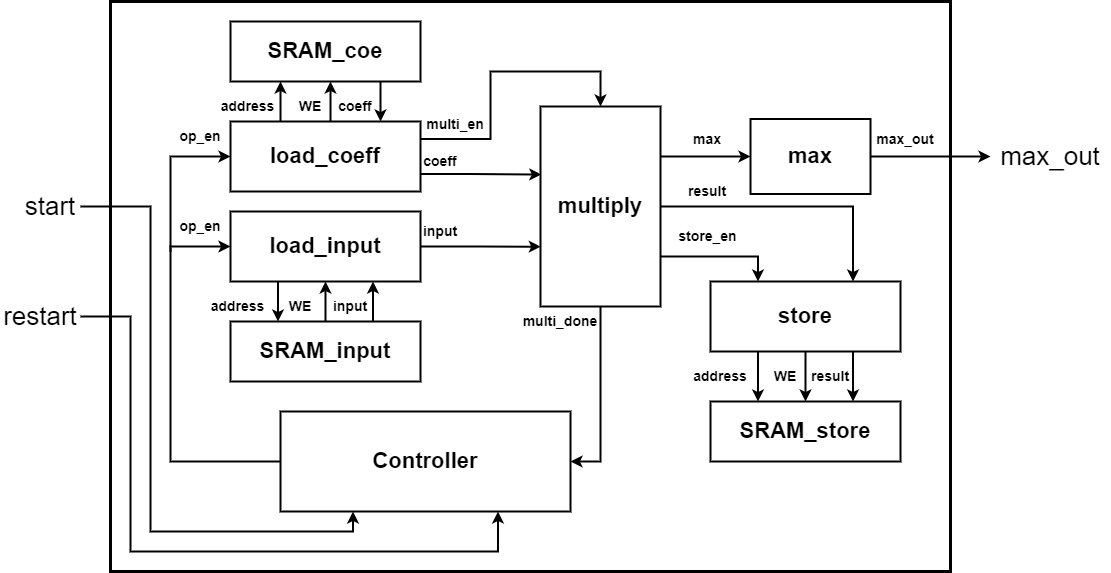

The diagram above was exported from draw.io. Its source (the exported page's mxGraphModel, read from the mxfile embedded in the PNG):
<mxGraphModel dx="1687" dy="927" grid="1" gridSize="10" guides="1" tooltips="1" connect="1" arrows="1" fold="1" page="1" pageScale="1" pageWidth="827" pageHeight="1169" math="0" shadow="0">
  <root>
    <mxCell id="0" />
    <mxCell id="1" parent="0" />
    <mxCell id="Kx7u8_BKKDevjBMqUn7J-1" value="" style="rounded=0;whiteSpace=wrap;html=1;strokeWidth=3;" parent="1" vertex="1">
      <mxGeometry x="250" y="110" width="840" height="570" as="geometry" />
    </mxCell>
    <mxCell id="Kx7u8_BKKDevjBMqUn7J-2" value="&lt;b&gt;&lt;font style=&quot;font-size: 22px&quot;&gt;load_coeff&lt;/font&gt;&lt;/b&gt;" style="rounded=0;whiteSpace=wrap;html=1;strokeWidth=2;" parent="1" vertex="1">
      <mxGeometry x="370" y="230" width="190" height="70" as="geometry" />
    </mxCell>
    <mxCell id="XIAV7bNNw6E7Ryx6T9EP-1" value="&lt;b&gt;&lt;font style=&quot;font-size: 22px&quot;&gt;Controller&lt;/font&gt;&lt;/b&gt;" style="rounded=0;whiteSpace=wrap;html=1;strokeWidth=2;" parent="1" vertex="1">
      <mxGeometry x="420" y="520" width="290" height="100" as="geometry" />
    </mxCell>
    <mxCell id="XIAV7bNNw6E7Ryx6T9EP-2" value="&lt;b&gt;&lt;font style=&quot;font-size: 22px&quot;&gt;load_input&lt;/font&gt;&lt;/b&gt;" style="rounded=0;whiteSpace=wrap;html=1;strokeWidth=2;" parent="1" vertex="1">
      <mxGeometry x="370" y="320" width="190" height="70" as="geometry" />
    </mxCell>
    <mxCell id="XIAV7bNNw6E7Ryx6T9EP-3" value="&lt;b&gt;&lt;font style=&quot;font-size: 22px&quot;&gt;multiply&lt;/font&gt;&lt;/b&gt;" style="rounded=0;whiteSpace=wrap;html=1;strokeWidth=2;" parent="1" vertex="1">
      <mxGeometry x="680" y="215" width="120" height="200" as="geometry" />
    </mxCell>
    <mxCell id="XIAV7bNNw6E7Ryx6T9EP-4" value="&lt;b&gt;&lt;font style=&quot;font-size: 22px&quot;&gt;store&lt;/font&gt;&lt;/b&gt;" style="rounded=0;whiteSpace=wrap;html=1;strokeWidth=2;" parent="1" vertex="1">
      <mxGeometry x="850" y="390" width="190" height="70" as="geometry" />
    </mxCell>
    <mxCell id="XIAV7bNNw6E7Ryx6T9EP-5" value="&lt;b&gt;&lt;font style=&quot;font-size: 22px&quot;&gt;max&lt;/font&gt;&lt;/b&gt;" style="rounded=0;whiteSpace=wrap;html=1;strokeWidth=2;" parent="1" vertex="1">
      <mxGeometry x="890" y="227.5" width="120" height="75" as="geometry" />
    </mxCell>
    <mxCell id="XIAV7bNNw6E7Ryx6T9EP-37" value="&lt;font style=&quot;font-size: 14px&quot;&gt;&lt;b&gt;coeff&lt;/b&gt;&lt;/font&gt;" style="rounded=0;whiteSpace=wrap;html=1;fillColor=none;strokeColor=none;" parent="1" vertex="1">
      <mxGeometry x="560" y="255" width="40" height="30" as="geometry" />
    </mxCell>
    <mxCell id="XIAV7bNNw6E7Ryx6T9EP-38" value="&lt;font style=&quot;font-size: 14px&quot;&gt;&lt;b&gt;input&lt;/b&gt;&lt;/font&gt;" style="rounded=0;whiteSpace=wrap;html=1;fillColor=none;strokeColor=none;" parent="1" vertex="1">
      <mxGeometry x="470" y="400" width="40" height="30" as="geometry" />
    </mxCell>
    <mxCell id="XIAV7bNNw6E7Ryx6T9EP-42" value="" style="endArrow=classic;html=1;rounded=0;strokeWidth=2;" parent="1" edge="1">
      <mxGeometry width="50" height="50" relative="1" as="geometry">
        <mxPoint x="420" y="230" as="sourcePoint" />
        <mxPoint x="420" y="190" as="targetPoint" />
        <Array as="points">
          <mxPoint x="420" y="210" />
        </Array>
      </mxGeometry>
    </mxCell>
    <mxCell id="XIAV7bNNw6E7Ryx6T9EP-44" value="&lt;font style=&quot;font-size: 14px&quot;&gt;&lt;b&gt;address&lt;/b&gt;&lt;/font&gt;" style="rounded=0;whiteSpace=wrap;html=1;fillColor=none;strokeColor=none;" parent="1" vertex="1">
      <mxGeometry x="360" y="200" width="55" height="30" as="geometry" />
    </mxCell>
    <mxCell id="XIAV7bNNw6E7Ryx6T9EP-50" value="" style="endArrow=classic;html=1;rounded=0;strokeWidth=2;" parent="1" edge="1">
      <mxGeometry width="50" height="50" relative="1" as="geometry">
        <mxPoint x="520" y="190" as="sourcePoint" />
        <mxPoint x="520" y="230" as="targetPoint" />
      </mxGeometry>
    </mxCell>
    <mxCell id="XIAV7bNNw6E7Ryx6T9EP-51" value="&lt;font style=&quot;font-size: 14px&quot;&gt;&lt;b&gt;coeff&lt;/b&gt;&lt;/font&gt;" style="rounded=0;whiteSpace=wrap;html=1;fillColor=none;strokeColor=none;" parent="1" vertex="1">
      <mxGeometry x="470" y="200" width="50" height="30" as="geometry" />
    </mxCell>
    <mxCell id="XIAV7bNNw6E7Ryx6T9EP-68" value="&lt;font style=&quot;font-size: 14px&quot;&gt;&lt;b&gt;result&lt;/b&gt;&lt;/font&gt;" style="rounded=0;whiteSpace=wrap;html=1;fillColor=none;strokeColor=none;" parent="1" vertex="1">
      <mxGeometry x="827" y="285" width="40" height="30" as="geometry" />
    </mxCell>
    <mxCell id="XIAV7bNNw6E7Ryx6T9EP-73" value="" style="endArrow=classic;html=1;rounded=0;strokeWidth=2;" parent="1" edge="1">
      <mxGeometry width="50" height="50" relative="1" as="geometry">
        <mxPoint x="470" y="230" as="sourcePoint" />
        <mxPoint x="470" y="190" as="targetPoint" />
      </mxGeometry>
    </mxCell>
    <mxCell id="XIAV7bNNw6E7Ryx6T9EP-74" value="&lt;font style=&quot;font-size: 14px&quot;&gt;&lt;b&gt;WE&lt;/b&gt;&lt;/font&gt;" style="rounded=0;whiteSpace=wrap;html=1;fillColor=none;strokeColor=none;" parent="1" vertex="1">
      <mxGeometry x="430" y="200" width="40" height="30" as="geometry" />
    </mxCell>
    <mxCell id="XIAV7bNNw6E7Ryx6T9EP-75" value="" style="endArrow=classic;html=1;rounded=0;strokeWidth=2;entryX=0;entryY=0.5;entryDx=0;entryDy=0;exitX=1;exitY=0.25;exitDx=0;exitDy=0;" parent="1" target="XIAV7bNNw6E7Ryx6T9EP-5" edge="1" source="XIAV7bNNw6E7Ryx6T9EP-3">
      <mxGeometry width="50" height="50" relative="1" as="geometry">
        <mxPoint x="840" y="260" as="sourcePoint" />
        <mxPoint x="930" y="260" as="targetPoint" />
      </mxGeometry>
    </mxCell>
    <mxCell id="XIAV7bNNw6E7Ryx6T9EP-77" value="" style="endArrow=classic;html=1;rounded=0;strokeWidth=2;entryX=0.25;entryY=1;entryDx=0;entryDy=0;edgeStyle=orthogonalEdgeStyle;exitX=1;exitY=0.5;exitDx=0;exitDy=0;" parent="1" edge="1" target="XIAV7bNNw6E7Ryx6T9EP-1" source="XIAV7bNNw6E7Ryx6T9EP-78">
      <mxGeometry width="50" height="50" relative="1" as="geometry">
        <mxPoint x="200" y="625" as="sourcePoint" />
        <mxPoint x="420" y="624.71" as="targetPoint" />
        <Array as="points">
          <mxPoint x="290" y="315" />
          <mxPoint x="290" y="640" />
          <mxPoint x="493" y="640" />
        </Array>
      </mxGeometry>
    </mxCell>
    <mxCell id="XIAV7bNNw6E7Ryx6T9EP-78" value="&lt;font style=&quot;font-size: 26px&quot;&gt;start&lt;/font&gt;" style="rounded=0;whiteSpace=wrap;html=1;fillColor=none;strokeColor=none;" parent="1" vertex="1">
      <mxGeometry x="160" y="300" width="60" height="30" as="geometry" />
    </mxCell>
    <mxCell id="XIAV7bNNw6E7Ryx6T9EP-82" value="" style="endArrow=classic;html=1;rounded=0;strokeWidth=2;exitX=0.5;exitY=1;exitDx=0;exitDy=0;entryX=1;entryY=0.5;entryDx=0;entryDy=0;edgeStyle=orthogonalEdgeStyle;" parent="1" edge="1" target="XIAV7bNNw6E7Ryx6T9EP-1" source="XIAV7bNNw6E7Ryx6T9EP-3">
      <mxGeometry width="50" height="50" relative="1" as="geometry">
        <mxPoint x="700.0000000000001" y="440" as="sourcePoint" />
        <mxPoint x="700.0000000000001" y="520" as="targetPoint" />
      </mxGeometry>
    </mxCell>
    <mxCell id="XIAV7bNNw6E7Ryx6T9EP-91" value="&lt;b&gt;&lt;font style=&quot;font-size: 22px&quot;&gt;SRAM_store&lt;/font&gt;&lt;/b&gt;" style="rounded=0;whiteSpace=wrap;html=1;fillColor=default;strokeWidth=2;" parent="1" vertex="1">
      <mxGeometry x="850" y="510" width="190" height="60" as="geometry" />
    </mxCell>
    <mxCell id="XIAV7bNNw6E7Ryx6T9EP-93" value="" style="endArrow=classic;html=1;rounded=0;entryX=0.25;entryY=0;entryDx=0;entryDy=0;exitX=1;exitY=0.75;exitDx=0;exitDy=0;edgeStyle=orthogonalEdgeStyle;strokeWidth=2;" parent="1" source="XIAV7bNNw6E7Ryx6T9EP-3" target="XIAV7bNNw6E7Ryx6T9EP-4" edge="1">
      <mxGeometry width="50" height="50" relative="1" as="geometry">
        <mxPoint x="859.8" y="500" as="sourcePoint" />
        <mxPoint x="859.8" y="420" as="targetPoint" />
      </mxGeometry>
    </mxCell>
    <mxCell id="XIAV7bNNw6E7Ryx6T9EP-94" value="&lt;font style=&quot;font-size: 14px&quot;&gt;&lt;b&gt;store_en&lt;/b&gt;&lt;/font&gt;" style="rounded=0;whiteSpace=wrap;html=1;fillColor=none;strokeColor=none;" parent="1" vertex="1">
      <mxGeometry x="814.5" y="330" width="65" height="30" as="geometry" />
    </mxCell>
    <mxCell id="XIAV7bNNw6E7Ryx6T9EP-98" value="&lt;font style=&quot;font-size: 14px&quot;&gt;&lt;b&gt;multi_en&lt;/b&gt;&lt;/font&gt;" style="rounded=0;whiteSpace=wrap;html=1;fillColor=none;strokeColor=none;" parent="1" vertex="1">
      <mxGeometry x="560" y="220" width="70" height="25" as="geometry" />
    </mxCell>
    <mxCell id="XIAV7bNNw6E7Ryx6T9EP-100" value="&lt;font style=&quot;font-size: 14px&quot;&gt;&lt;b&gt;multi_done&lt;/b&gt;&lt;/font&gt;" style="rounded=0;whiteSpace=wrap;html=1;fillColor=none;strokeColor=none;" parent="1" vertex="1">
      <mxGeometry x="660" y="415" width="80" height="30" as="geometry" />
    </mxCell>
    <mxCell id="XIAV7bNNw6E7Ryx6T9EP-101" value="" style="endArrow=classic;html=1;rounded=0;exitX=1;exitY=0.5;exitDx=0;exitDy=0;entryX=0.75;entryY=0;entryDx=0;entryDy=0;edgeStyle=orthogonalEdgeStyle;strokeWidth=2;" parent="1" source="XIAV7bNNw6E7Ryx6T9EP-3" target="XIAV7bNNw6E7Ryx6T9EP-4" edge="1">
      <mxGeometry width="50" height="50" relative="1" as="geometry">
        <mxPoint x="860.03" y="300" as="sourcePoint" />
        <mxPoint x="859.79" y="520" as="targetPoint" />
      </mxGeometry>
    </mxCell>
    <mxCell id="XIAV7bNNw6E7Ryx6T9EP-109" value="&lt;font style=&quot;font-size: 14px&quot;&gt;&lt;b&gt;max_out&lt;/b&gt;&lt;/font&gt;" style="rounded=0;whiteSpace=wrap;html=1;fillColor=none;strokeColor=none;" parent="1" vertex="1">
      <mxGeometry x="1010" y="232.5" width="70" height="30" as="geometry" />
    </mxCell>
    <mxCell id="XIAV7bNNw6E7Ryx6T9EP-115" value="" style="endArrow=classic;html=1;rounded=0;entryX=0;entryY=0.5;entryDx=0;entryDy=0;strokeWidth=2;exitX=1;exitY=0.5;exitDx=0;exitDy=0;" parent="1" source="XIAV7bNNw6E7Ryx6T9EP-5" target="XIAV7bNNw6E7Ryx6T9EP-123" edge="1">
      <mxGeometry width="50" height="50" relative="1" as="geometry">
        <mxPoint x="1070" y="280" as="sourcePoint" />
        <mxPoint x="1360" y="280" as="targetPoint" />
      </mxGeometry>
    </mxCell>
    <mxCell id="XIAV7bNNw6E7Ryx6T9EP-116" value="" style="endArrow=classic;html=1;rounded=0;entryX=0.75;entryY=0;entryDx=0;entryDy=0;exitX=0.75;exitY=1;exitDx=0;exitDy=0;edgeStyle=orthogonalEdgeStyle;strokeWidth=2;" parent="1" source="XIAV7bNNw6E7Ryx6T9EP-4" target="XIAV7bNNw6E7Ryx6T9EP-91" edge="1">
      <mxGeometry width="50" height="50" relative="1" as="geometry">
        <mxPoint x="990" y="770" as="sourcePoint" />
        <mxPoint x="1260" y="410" as="targetPoint" />
      </mxGeometry>
    </mxCell>
    <mxCell id="XIAV7bNNw6E7Ryx6T9EP-117" value="" style="endArrow=classic;html=1;rounded=0;exitX=0.5;exitY=1;exitDx=0;exitDy=0;entryX=0.5;entryY=0;entryDx=0;entryDy=0;strokeWidth=2;" parent="1" source="XIAV7bNNw6E7Ryx6T9EP-4" target="XIAV7bNNw6E7Ryx6T9EP-91" edge="1">
      <mxGeometry width="50" height="50" relative="1" as="geometry">
        <mxPoint x="1170" y="380" as="sourcePoint" />
        <mxPoint x="1260" y="380" as="targetPoint" />
      </mxGeometry>
    </mxCell>
    <mxCell id="XIAV7bNNw6E7Ryx6T9EP-119" value="" style="endArrow=classic;html=1;rounded=0;exitX=0.25;exitY=1;exitDx=0;exitDy=0;entryX=0.25;entryY=0;entryDx=0;entryDy=0;edgeStyle=orthogonalEdgeStyle;strokeWidth=2;" parent="1" source="XIAV7bNNw6E7Ryx6T9EP-4" target="XIAV7bNNw6E7Ryx6T9EP-91" edge="1">
      <mxGeometry width="50" height="50" relative="1" as="geometry">
        <mxPoint x="1170" y="350.00000000000006" as="sourcePoint" />
        <mxPoint x="1260" y="350.00000000000006" as="targetPoint" />
      </mxGeometry>
    </mxCell>
    <mxCell id="XIAV7bNNw6E7Ryx6T9EP-120" value="&lt;font style=&quot;font-size: 14px&quot;&gt;&lt;b&gt;WE&lt;/b&gt;&lt;/font&gt;" style="rounded=0;whiteSpace=wrap;html=1;fillColor=none;strokeColor=none;" parent="1" vertex="1">
      <mxGeometry x="905" y="475" width="40" height="20" as="geometry" />
    </mxCell>
    <mxCell id="XIAV7bNNw6E7Ryx6T9EP-121" value="&lt;font style=&quot;font-size: 14px&quot;&gt;&lt;b&gt;address&lt;/b&gt;&lt;/font&gt;" style="rounded=0;whiteSpace=wrap;html=1;fillColor=none;strokeColor=none;" parent="1" vertex="1">
      <mxGeometry x="830" y="470" width="60" height="30" as="geometry" />
    </mxCell>
    <mxCell id="XIAV7bNNw6E7Ryx6T9EP-122" value="&lt;font style=&quot;font-size: 14px&quot;&gt;&lt;b&gt;result&lt;/b&gt;&lt;/font&gt;" style="rounded=0;whiteSpace=wrap;html=1;fillColor=none;strokeColor=none;" parent="1" vertex="1">
      <mxGeometry x="945" y="475" width="50" height="20" as="geometry" />
    </mxCell>
    <mxCell id="XIAV7bNNw6E7Ryx6T9EP-123" value="&lt;font style=&quot;font-size: 26px&quot;&gt;max_out&lt;/font&gt;" style="rounded=0;whiteSpace=wrap;html=1;fillColor=none;strokeColor=none;" parent="1" vertex="1">
      <mxGeometry x="1130" y="245" width="120" height="40" as="geometry" />
    </mxCell>
    <mxCell id="XIAV7bNNw6E7Ryx6T9EP-39" value="&lt;b&gt;&lt;font style=&quot;font-size: 22px&quot;&gt;SRAM_coe&lt;/font&gt;&lt;/b&gt;" style="rounded=0;whiteSpace=wrap;html=1;fillColor=default;strokeWidth=2;" parent="1" vertex="1">
      <mxGeometry x="370" y="130" width="190" height="60" as="geometry" />
    </mxCell>
    <mxCell id="SFYu-ZJBkZB8LrZkl30o-4" value="" style="endArrow=classic;html=1;rounded=0;exitX=0;exitY=0.5;exitDx=0;exitDy=0;entryX=0;entryY=0.5;entryDx=0;entryDy=0;edgeStyle=orthogonalEdgeStyle;strokeWidth=2;" parent="1" source="XIAV7bNNw6E7Ryx6T9EP-1" target="XIAV7bNNw6E7Ryx6T9EP-2" edge="1">
      <mxGeometry width="50" height="50" relative="1" as="geometry">
        <mxPoint x="100" y="490" as="sourcePoint" />
        <mxPoint x="150" y="440" as="targetPoint" />
        <Array as="points">
          <mxPoint x="310" y="570" />
          <mxPoint x="310" y="355" />
        </Array>
      </mxGeometry>
    </mxCell>
    <mxCell id="SFYu-ZJBkZB8LrZkl30o-5" value="&lt;font style=&quot;font-size: 14px&quot;&gt;&lt;b&gt;op_en&lt;/b&gt;&lt;/font&gt;" style="rounded=0;whiteSpace=wrap;html=1;fillColor=none;strokeColor=none;" parent="1" vertex="1">
      <mxGeometry x="310" y="320" width="60" height="30" as="geometry" />
    </mxCell>
    <mxCell id="SFYu-ZJBkZB8LrZkl30o-6" value="" style="endArrow=classic;html=1;rounded=0;entryX=0;entryY=0.5;entryDx=0;entryDy=0;edgeStyle=orthogonalEdgeStyle;strokeWidth=2;" parent="1" target="Kx7u8_BKKDevjBMqUn7J-2" edge="1">
      <mxGeometry width="50" height="50" relative="1" as="geometry">
        <mxPoint x="310" y="360" as="sourcePoint" />
        <mxPoint x="190" y="300" as="targetPoint" />
        <Array as="points">
          <mxPoint x="310" y="265" />
        </Array>
      </mxGeometry>
    </mxCell>
    <mxCell id="SFYu-ZJBkZB8LrZkl30o-7" value="&lt;font style=&quot;font-size: 14px&quot;&gt;&lt;b&gt;op_en&lt;/b&gt;&lt;/font&gt;" style="rounded=0;whiteSpace=wrap;html=1;fillColor=none;strokeColor=none;" parent="1" vertex="1">
      <mxGeometry x="310" y="230" width="60" height="30" as="geometry" />
    </mxCell>
    <mxCell id="K3YML9yS761fALP1dubu-1" value="" style="endArrow=classic;html=1;rounded=0;strokeWidth=2;entryX=0.75;entryY=1;entryDx=0;entryDy=0;edgeStyle=orthogonalEdgeStyle;exitX=1;exitY=0.5;exitDx=0;exitDy=0;" parent="1" edge="1" target="XIAV7bNNw6E7Ryx6T9EP-1" source="K3YML9yS761fALP1dubu-2">
      <mxGeometry width="50" height="50" relative="1" as="geometry">
        <mxPoint x="200" y="660" as="sourcePoint" />
        <mxPoint x="420" y="650" as="targetPoint" />
        <Array as="points">
          <mxPoint x="270" y="425" />
          <mxPoint x="270" y="660" />
          <mxPoint x="638" y="660" />
        </Array>
      </mxGeometry>
    </mxCell>
    <mxCell id="K3YML9yS761fALP1dubu-2" value="&lt;font style=&quot;font-size: 26px&quot;&gt;restart&lt;/font&gt;" style="rounded=0;whiteSpace=wrap;html=1;fillColor=none;strokeColor=none;" parent="1" vertex="1">
      <mxGeometry x="140" y="410" width="80" height="30" as="geometry" />
    </mxCell>
    <mxCell id="4Mf7e_i_8qwTBKoFh4Mf-2" value="&lt;b&gt;&lt;font style=&quot;font-size: 22px&quot;&gt;SRAM_input&lt;/font&gt;&lt;/b&gt;" style="rounded=0;whiteSpace=wrap;html=1;fillColor=default;strokeWidth=2;" vertex="1" parent="1">
      <mxGeometry x="370" y="430" width="190" height="60" as="geometry" />
    </mxCell>
    <mxCell id="4Mf7e_i_8qwTBKoFh4Mf-3" value="&lt;font style=&quot;font-size: 14px&quot;&gt;&lt;b&gt;address&lt;/b&gt;&lt;/font&gt;" style="rounded=0;whiteSpace=wrap;html=1;fillColor=none;strokeColor=none;" vertex="1" parent="1">
      <mxGeometry x="350" y="400" width="55" height="30" as="geometry" />
    </mxCell>
    <mxCell id="4Mf7e_i_8qwTBKoFh4Mf-5" value="" style="endArrow=classic;html=1;rounded=0;strokeWidth=2;exitX=0.25;exitY=1;exitDx=0;exitDy=0;entryX=0.25;entryY=0;entryDx=0;entryDy=0;" edge="1" parent="1" source="XIAV7bNNw6E7Ryx6T9EP-2" target="4Mf7e_i_8qwTBKoFh4Mf-2">
      <mxGeometry width="50" height="50" relative="1" as="geometry">
        <mxPoint x="420" y="400" as="sourcePoint" />
        <mxPoint x="420" y="425" as="targetPoint" />
      </mxGeometry>
    </mxCell>
    <mxCell id="4Mf7e_i_8qwTBKoFh4Mf-6" value="" style="endArrow=classic;html=1;rounded=0;strokeWidth=2;entryX=0.5;entryY=1;entryDx=0;entryDy=0;exitX=0.5;exitY=0;exitDx=0;exitDy=0;" edge="1" parent="1" source="4Mf7e_i_8qwTBKoFh4Mf-2" target="XIAV7bNNw6E7Ryx6T9EP-2">
      <mxGeometry width="50" height="50" relative="1" as="geometry">
        <mxPoint x="460" y="435" as="sourcePoint" />
        <mxPoint x="460" y="395" as="targetPoint" />
      </mxGeometry>
    </mxCell>
    <mxCell id="4Mf7e_i_8qwTBKoFh4Mf-7" value="" style="endArrow=classic;html=1;rounded=0;strokeWidth=2;entryX=0.75;entryY=1;entryDx=0;entryDy=0;exitX=0.75;exitY=0;exitDx=0;exitDy=0;" edge="1" parent="1" source="4Mf7e_i_8qwTBKoFh4Mf-2" target="XIAV7bNNw6E7Ryx6T9EP-2">
      <mxGeometry width="50" height="50" relative="1" as="geometry">
        <mxPoint x="510" y="435" as="sourcePoint" />
        <mxPoint x="510" y="390" as="targetPoint" />
      </mxGeometry>
    </mxCell>
    <mxCell id="4Mf7e_i_8qwTBKoFh4Mf-8" value="&lt;font style=&quot;font-size: 14px&quot;&gt;&lt;b&gt;WE&lt;/b&gt;&lt;/font&gt;" style="rounded=0;whiteSpace=wrap;html=1;fillColor=none;strokeColor=none;" vertex="1" parent="1">
      <mxGeometry x="420" y="400" width="40" height="30" as="geometry" />
    </mxCell>
    <mxCell id="4Mf7e_i_8qwTBKoFh4Mf-9" value="&lt;font style=&quot;font-size: 14px&quot;&gt;&lt;b&gt;input&lt;/b&gt;&lt;/font&gt;" style="rounded=0;whiteSpace=wrap;html=1;fillColor=none;strokeColor=none;" vertex="1" parent="1">
      <mxGeometry x="560" y="330" width="40" height="20" as="geometry" />
    </mxCell>
    <mxCell id="4Mf7e_i_8qwTBKoFh4Mf-10" value="" style="endArrow=classic;html=1;rounded=0;strokeWidth=2;entryX=0.002;entryY=0.701;entryDx=0;entryDy=0;exitX=1;exitY=0.5;exitDx=0;exitDy=0;edgeStyle=orthogonalEdgeStyle;entryPerimeter=0;" edge="1" parent="1" source="XIAV7bNNw6E7Ryx6T9EP-2" target="XIAV7bNNw6E7Ryx6T9EP-3">
      <mxGeometry width="50" height="50" relative="1" as="geometry">
        <mxPoint x="630" y="450" as="sourcePoint" />
        <mxPoint x="650" y="450" as="targetPoint" />
      </mxGeometry>
    </mxCell>
    <mxCell id="4Mf7e_i_8qwTBKoFh4Mf-11" value="" style="endArrow=classic;html=1;rounded=0;strokeWidth=2;entryX=0.007;entryY=0.34;entryDx=0;entryDy=0;exitX=1;exitY=0.75;exitDx=0;exitDy=0;edgeStyle=orthogonalEdgeStyle;entryPerimeter=0;" edge="1" parent="1" source="Kx7u8_BKKDevjBMqUn7J-2" target="XIAV7bNNw6E7Ryx6T9EP-3">
      <mxGeometry width="50" height="50" relative="1" as="geometry">
        <mxPoint x="570" y="275" as="sourcePoint" />
        <mxPoint x="640" y="285" as="targetPoint" />
        <Array as="points">
          <mxPoint x="610" y="283" />
        </Array>
      </mxGeometry>
    </mxCell>
    <mxCell id="4Mf7e_i_8qwTBKoFh4Mf-12" value="" style="endArrow=classic;html=1;rounded=0;strokeWidth=2;entryX=0.5;entryY=0;entryDx=0;entryDy=0;exitX=1;exitY=0.25;exitDx=0;exitDy=0;edgeStyle=orthogonalEdgeStyle;" edge="1" parent="1" source="Kx7u8_BKKDevjBMqUn7J-2" target="XIAV7bNNw6E7Ryx6T9EP-3">
      <mxGeometry width="50" height="50" relative="1" as="geometry">
        <mxPoint x="570" y="255" as="sourcePoint" />
        <mxPoint x="640" y="265" as="targetPoint" />
        <Array as="points">
          <mxPoint x="630" y="248" />
          <mxPoint x="630" y="180" />
          <mxPoint x="740" y="180" />
        </Array>
      </mxGeometry>
    </mxCell>
    <mxCell id="4Mf7e_i_8qwTBKoFh4Mf-13" value="&lt;font style=&quot;font-size: 14px&quot;&gt;&lt;b&gt;max&lt;br&gt;&lt;/b&gt;&lt;/font&gt;" style="rounded=0;whiteSpace=wrap;html=1;fillColor=none;strokeColor=none;" vertex="1" parent="1">
      <mxGeometry x="827" y="232.5" width="40" height="30" as="geometry" />
    </mxCell>
  </root>
</mxGraphModel>